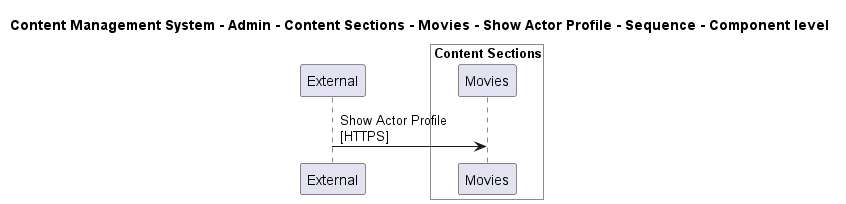

The diagram above was rendered by PlantUML. Its source (embedded in the PNG):
@startuml

title Content Management System - Admin - Content Sections - Movies - Show Actor Profile - Sequence - Component level

participant "External" as C4InterFlow.SoftwareSystems.ExternalSystem

box "Admin" #White
    
box "Content Sections" #White
    participant "Movies" as ContentManagementSystem.SoftwareSystems.Admin.Containers.ContentSections.Components.Movies
end box

end box


C4InterFlow.SoftwareSystems.ExternalSystem -> ContentManagementSystem.SoftwareSystems.Admin.Containers.ContentSections.Components.Movies : Show Actor Profile\n[HTTPS]


@enduml